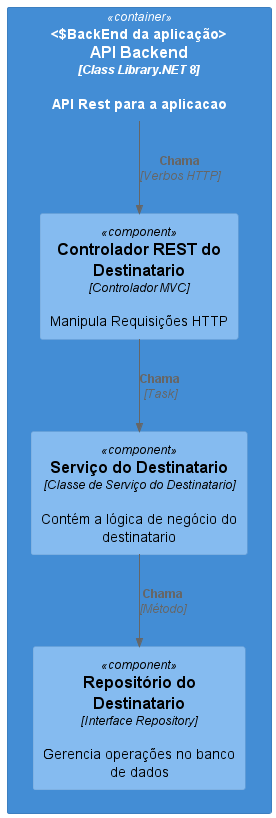

The diagram above was rendered by PlantUML. Its source (embedded in the PNG):
@startuml DestinatarioController-Component
!includeurl https://raw.githubusercontent.com/plantuml-stdlib/C4-PlantUML/master/C4_Component.puml

Container(api, "API Backend", "Class Library.NET 8", "API Rest para a aplicacao", "BackEnd da aplicação"){
    Component(destinatariocontroller, "Controlador REST do Destinatario", "Controlador MVC", "Manipula Requisições HTTP")
    Component(destinatarioservice, "Serviço do Destinatario", "Classe de Serviço do Destinatario", "Contém a lógica de negócio do destinatario")
    Component(destinatariorepository, "Repositório do Destinatario", "Interface Repository", "Gerencia operações no banco de dados")
}

Rel(api, destinatariocontroller, "Chama", "Verbos HTTP")
Rel(destinatariocontroller, destinatarioservice, "Chama", "Task")
Rel(destinatarioservice, destinatariorepository, "Chama", "Método")

@enduml